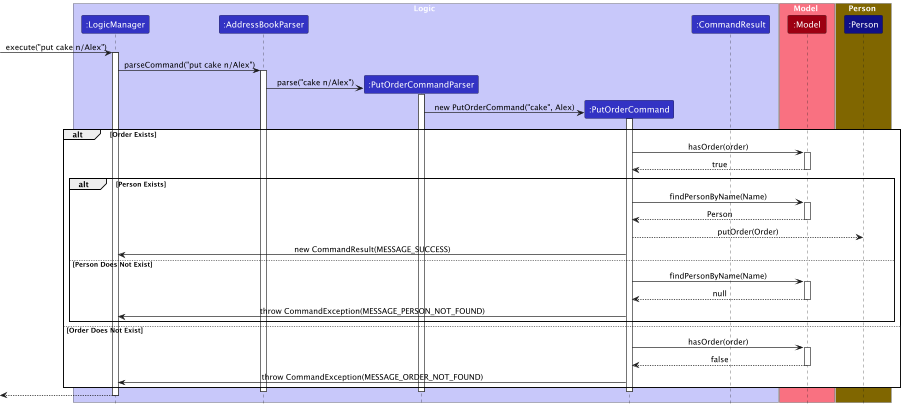

The diagram above was rendered by PlantUML. Its source (embedded in the PNG):
@startuml
!include style.puml
skinparam ArrowFontStyle plain
skinparam arrowThickness 1.1

box Logic LOGIC_COLOR_T1
participant ":LogicManager" as LogicManager LOGIC_COLOR
participant ":AddressBookParser" as AddressBookParser LOGIC_COLOR
participant ":PutOrderCommandParser" as PutOrderCommandParser LOGIC_COLOR
participant ":PutOrderCommand" as PutOrderCommand LOGIC_COLOR
participant ":CommandResult" as CommandResult LOGIC_COLOR
end box

box Model MODEL_COLOR_T1
participant ":Model" as Model MODEL_COLOR
end box

box Person PERSON_COLOR_T1
participant ":Person" as Person PERSON_COLOR
end box

[-> LogicManager : execute("put cake n/Alex")
activate LogicManager

LogicManager -> AddressBookParser : parseCommand("put cake n/Alex")
activate AddressBookParser

create PutOrderCommandParser
AddressBookParser -> PutOrderCommandParser : parse("cake n/Alex")
activate PutOrderCommandParser

create PutOrderCommand
PutOrderCommandParser -> PutOrderCommand : new PutOrderCommand("cake", Alex)
activate PutOrderCommand


alt Order Exists
    PutOrderCommand -> Model : hasOrder(order)
    activate Model
    Model --> PutOrderCommand : true
    deactivate Model

    alt Person Exists
        PutOrderCommand -> Model : findPersonByName(Name)
        activate Model
        Model --> PutOrderCommand : Person
        deactivate Model
        PutOrderCommand --> Person : putOrder(Order)
        PutOrderCommand -> LogicManager : new CommandResult(MESSAGE_SUCCESS)
    else Person Does Not Exist
        PutOrderCommand -> Model : findPersonByName(Name)
        activate Model
        Model --> PutOrderCommand : null
        deactivate Model
        PutOrderCommand -> LogicManager : throw CommandException(MESSAGE_PERSON_NOT_FOUND)
    end

else Order Does Not Exist
    PutOrderCommand -> Model : hasOrder(order)
    activate Model
    Model --> PutOrderCommand : false
    deactivate Model
    PutOrderCommand -> LogicManager : throw CommandException(MESSAGE_ORDER_NOT_FOUND)
end

deactivate PutOrderCommand
deactivate PutOrderCommandParser
deactivate AddressBookParser
[<-- LogicManager
deactivate LogicManager
@enduml